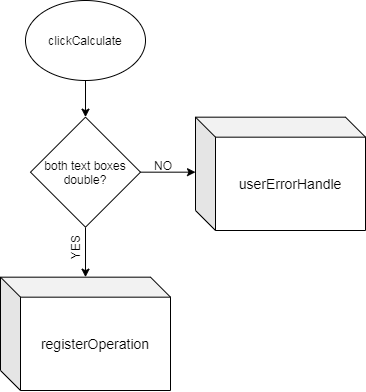

The diagram above was exported from draw.io. Its source (the exported page's mxGraphModel, read from the mxfile embedded in the PNG):
<mxGraphModel dx="1702" dy="495" grid="1" gridSize="10" guides="1" tooltips="1" connect="1" arrows="1" fold="1" page="1" pageScale="1" pageWidth="850" pageHeight="1100" math="0" shadow="0">
  <root>
    <mxCell id="0" />
    <mxCell id="1" parent="0" />
    <mxCell id="EXPohHQWbllJPwO1W_zL-1" value="&lt;font style=&quot;font-size: 14px&quot;&gt;registerOperation&lt;/font&gt;" style="shape=cube;whiteSpace=wrap;html=1;boundedLbl=1;backgroundOutline=1;darkOpacity=0.05;darkOpacity2=0.1;" parent="1" vertex="1">
      <mxGeometry x="-550" y="386.67" width="170" height="113.33" as="geometry" />
    </mxCell>
    <mxCell id="dCfHvgHgVCRceXG1alyk-2" style="edgeStyle=orthogonalEdgeStyle;rounded=0;orthogonalLoop=1;jettySize=auto;html=1;exitX=0.5;exitY=1;exitDx=0;exitDy=0;" edge="1" parent="1" source="dCfHvgHgVCRceXG1alyk-1">
      <mxGeometry relative="1" as="geometry">
        <mxPoint x="-465" y="226.67000000000002" as="targetPoint" />
      </mxGeometry>
    </mxCell>
    <mxCell id="dCfHvgHgVCRceXG1alyk-1" value="clickCalculate" style="ellipse;whiteSpace=wrap;html=1;" vertex="1" parent="1">
      <mxGeometry x="-525" y="110" width="120" height="80" as="geometry" />
    </mxCell>
    <mxCell id="dCfHvgHgVCRceXG1alyk-6" style="edgeStyle=orthogonalEdgeStyle;rounded=0;orthogonalLoop=1;jettySize=auto;html=1;exitX=1;exitY=0.5;exitDx=0;exitDy=0;" edge="1" parent="1" source="dCfHvgHgVCRceXG1alyk-4">
      <mxGeometry relative="1" as="geometry">
        <mxPoint x="-355" y="281.67" as="targetPoint" />
      </mxGeometry>
    </mxCell>
    <mxCell id="dCfHvgHgVCRceXG1alyk-9" style="edgeStyle=orthogonalEdgeStyle;rounded=0;orthogonalLoop=1;jettySize=auto;html=1;exitX=0.5;exitY=1;exitDx=0;exitDy=0;" edge="1" parent="1" source="dCfHvgHgVCRceXG1alyk-4">
      <mxGeometry relative="1" as="geometry">
        <mxPoint x="-465" y="386.67" as="targetPoint" />
      </mxGeometry>
    </mxCell>
    <mxCell id="dCfHvgHgVCRceXG1alyk-4" value="&lt;font style=&quot;font-size: 12px&quot;&gt;both text boxes double?&lt;/font&gt;" style="rhombus;whiteSpace=wrap;html=1;" vertex="1" parent="1">
      <mxGeometry x="-520" y="226.67000000000002" width="110" height="110" as="geometry" />
    </mxCell>
    <mxCell id="dCfHvgHgVCRceXG1alyk-7" value="YES" style="text;html=1;strokeColor=none;fillColor=none;align=center;verticalAlign=middle;whiteSpace=wrap;rounded=0;rotation=-90;" vertex="1" parent="1">
      <mxGeometry x="-495" y="346.67" width="40" height="20" as="geometry" />
    </mxCell>
    <mxCell id="dCfHvgHgVCRceXG1alyk-10" value="NO" style="text;html=1;strokeColor=none;fillColor=none;align=center;verticalAlign=middle;whiteSpace=wrap;rounded=0;rotation=0;" vertex="1" parent="1">
      <mxGeometry x="-407" y="264.67" width="40" height="20" as="geometry" />
    </mxCell>
    <mxCell id="dCfHvgHgVCRceXG1alyk-12" value="&lt;font style=&quot;font-size: 14px&quot;&gt;userErrorHandle&lt;/font&gt;" style="shape=cube;whiteSpace=wrap;html=1;boundedLbl=1;backgroundOutline=1;darkOpacity=0.05;darkOpacity2=0.1;" vertex="1" parent="1">
      <mxGeometry x="-355" y="226.67000000000002" width="170" height="113.33" as="geometry" />
    </mxCell>
  </root>
</mxGraphModel>